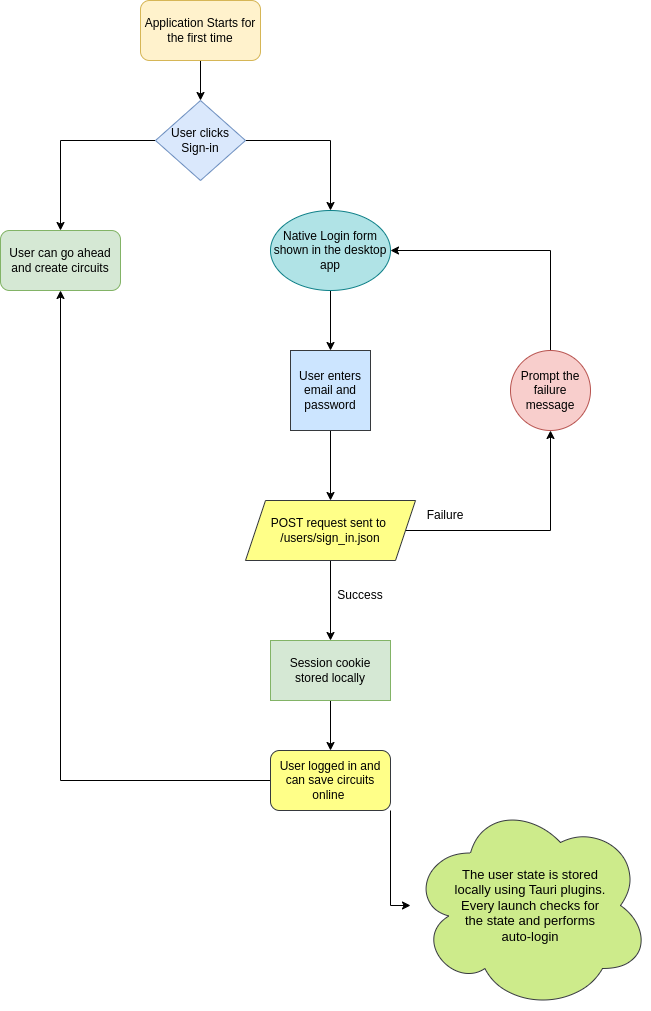

The diagram above was exported from draw.io. Its source (the exported page's mxGraphModel, read from the mxfile embedded in the PNG):
<mxGraphModel dx="678" dy="999" grid="1" gridSize="10" guides="1" tooltips="1" connect="1" arrows="1" fold="1" page="1" pageScale="1" pageWidth="850" pageHeight="1100" background="none" math="0" shadow="0">
  <root>
    <mxCell id="0" />
    <mxCell id="1" parent="0" />
    <mxCell id="Y260YVFirqwj-Dzn1d3C-5" style="edgeStyle=orthogonalEdgeStyle;rounded=0;orthogonalLoop=1;jettySize=auto;html=1;exitX=0.5;exitY=1;exitDx=0;exitDy=0;entryX=0.5;entryY=0;entryDx=0;entryDy=0;" edge="1" parent="1" source="Y260YVFirqwj-Dzn1d3C-1" target="Y260YVFirqwj-Dzn1d3C-2">
      <mxGeometry relative="1" as="geometry" />
    </mxCell>
    <mxCell id="Y260YVFirqwj-Dzn1d3C-1" value="Application Starts for the first time" style="rounded=1;whiteSpace=wrap;html=1;fillColor=#fff2cc;strokeColor=#d6b656;" vertex="1" parent="1">
      <mxGeometry x="160" y="40" width="120" height="60" as="geometry" />
    </mxCell>
    <mxCell id="Y260YVFirqwj-Dzn1d3C-4" style="edgeStyle=orthogonalEdgeStyle;rounded=0;orthogonalLoop=1;jettySize=auto;html=1;exitX=0;exitY=0.5;exitDx=0;exitDy=0;entryX=0.5;entryY=0;entryDx=0;entryDy=0;" edge="1" parent="1" source="Y260YVFirqwj-Dzn1d3C-2" target="Y260YVFirqwj-Dzn1d3C-3">
      <mxGeometry relative="1" as="geometry">
        <mxPoint x="80" y="180" as="targetPoint" />
      </mxGeometry>
    </mxCell>
    <mxCell id="Y260YVFirqwj-Dzn1d3C-10" style="edgeStyle=orthogonalEdgeStyle;rounded=0;orthogonalLoop=1;jettySize=auto;html=1;exitX=1;exitY=0.5;exitDx=0;exitDy=0;entryX=0.5;entryY=0;entryDx=0;entryDy=0;" edge="1" parent="1" source="Y260YVFirqwj-Dzn1d3C-2" target="Y260YVFirqwj-Dzn1d3C-6">
      <mxGeometry relative="1" as="geometry">
        <mxPoint x="350" y="180" as="targetPoint" />
      </mxGeometry>
    </mxCell>
    <mxCell id="Y260YVFirqwj-Dzn1d3C-2" value="User clicks Sign-in" style="rhombus;whiteSpace=wrap;html=1;fillColor=#dae8fc;strokeColor=#6c8ebf;" vertex="1" parent="1">
      <mxGeometry x="175" y="140" width="90" height="80" as="geometry" />
    </mxCell>
    <mxCell id="Y260YVFirqwj-Dzn1d3C-3" value="User can go ahead and create circuits" style="rounded=1;whiteSpace=wrap;html=1;fillColor=#d5e8d4;strokeColor=#82b366;" vertex="1" parent="1">
      <mxGeometry x="20" y="270" width="120" height="60" as="geometry" />
    </mxCell>
    <mxCell id="Y260YVFirqwj-Dzn1d3C-11" style="edgeStyle=orthogonalEdgeStyle;rounded=0;orthogonalLoop=1;jettySize=auto;html=1;exitX=0.5;exitY=1;exitDx=0;exitDy=0;entryX=0.5;entryY=0;entryDx=0;entryDy=0;" edge="1" parent="1" source="Y260YVFirqwj-Dzn1d3C-6" target="Y260YVFirqwj-Dzn1d3C-7">
      <mxGeometry relative="1" as="geometry" />
    </mxCell>
    <mxCell id="Y260YVFirqwj-Dzn1d3C-6" value="Native Login form shown in the desktop app" style="ellipse;whiteSpace=wrap;html=1;fillColor=#b0e3e6;strokeColor=#0e8088;" vertex="1" parent="1">
      <mxGeometry x="290" y="250" width="120" height="80" as="geometry" />
    </mxCell>
    <mxCell id="Y260YVFirqwj-Dzn1d3C-12" style="edgeStyle=orthogonalEdgeStyle;rounded=0;orthogonalLoop=1;jettySize=auto;html=1;exitX=0.5;exitY=1;exitDx=0;exitDy=0;" edge="1" parent="1" source="Y260YVFirqwj-Dzn1d3C-7" target="Y260YVFirqwj-Dzn1d3C-8">
      <mxGeometry relative="1" as="geometry" />
    </mxCell>
    <mxCell id="Y260YVFirqwj-Dzn1d3C-7" value="User enters email and password" style="whiteSpace=wrap;html=1;aspect=fixed;fillColor=#cce5ff;strokeColor=#36393d;" vertex="1" parent="1">
      <mxGeometry x="310" y="390" width="80" height="80" as="geometry" />
    </mxCell>
    <mxCell id="Y260YVFirqwj-Dzn1d3C-14" value="" style="edgeStyle=orthogonalEdgeStyle;rounded=0;orthogonalLoop=1;jettySize=auto;html=1;" edge="1" parent="1" source="Y260YVFirqwj-Dzn1d3C-8" target="Y260YVFirqwj-Dzn1d3C-13">
      <mxGeometry relative="1" as="geometry" />
    </mxCell>
    <mxCell id="Y260YVFirqwj-Dzn1d3C-21" style="edgeStyle=orthogonalEdgeStyle;rounded=0;orthogonalLoop=1;jettySize=auto;html=1;exitX=1;exitY=0.5;exitDx=0;exitDy=0;entryX=0.5;entryY=1;entryDx=0;entryDy=0;" edge="1" parent="1" source="Y260YVFirqwj-Dzn1d3C-8" target="Y260YVFirqwj-Dzn1d3C-20">
      <mxGeometry relative="1" as="geometry">
        <mxPoint x="570" y="570" as="targetPoint" />
      </mxGeometry>
    </mxCell>
    <mxCell id="Y260YVFirqwj-Dzn1d3C-8" value="POST request sent to&amp;nbsp; /users/sign_in.json" style="shape=parallelogram;perimeter=parallelogramPerimeter;whiteSpace=wrap;html=1;fixedSize=1;fillColor=#ffff88;strokeColor=#36393d;" vertex="1" parent="1">
      <mxGeometry x="265" y="540" width="170" height="60" as="geometry" />
    </mxCell>
    <mxCell id="Y260YVFirqwj-Dzn1d3C-17" style="edgeStyle=orthogonalEdgeStyle;rounded=0;orthogonalLoop=1;jettySize=auto;html=1;exitX=0.5;exitY=1;exitDx=0;exitDy=0;entryX=0.5;entryY=0;entryDx=0;entryDy=0;" edge="1" parent="1" source="Y260YVFirqwj-Dzn1d3C-13" target="Y260YVFirqwj-Dzn1d3C-15">
      <mxGeometry relative="1" as="geometry" />
    </mxCell>
    <mxCell id="Y260YVFirqwj-Dzn1d3C-13" value="Session cookie &lt;br&gt;stored locally" style="whiteSpace=wrap;html=1;fillColor=#d5e8d4;strokeColor=#82b366;" vertex="1" parent="1">
      <mxGeometry x="290" y="680" width="120" height="60" as="geometry" />
    </mxCell>
    <mxCell id="Y260YVFirqwj-Dzn1d3C-16" style="edgeStyle=orthogonalEdgeStyle;rounded=0;orthogonalLoop=1;jettySize=auto;html=1;exitX=0;exitY=0.5;exitDx=0;exitDy=0;entryX=0.5;entryY=1;entryDx=0;entryDy=0;" edge="1" parent="1" source="Y260YVFirqwj-Dzn1d3C-15" target="Y260YVFirqwj-Dzn1d3C-3">
      <mxGeometry relative="1" as="geometry">
        <mxPoint x="80" y="820" as="targetPoint" />
      </mxGeometry>
    </mxCell>
    <mxCell id="Y260YVFirqwj-Dzn1d3C-19" style="edgeStyle=orthogonalEdgeStyle;rounded=0;orthogonalLoop=1;jettySize=auto;html=1;exitX=1;exitY=1;exitDx=0;exitDy=0;" edge="1" parent="1" source="Y260YVFirqwj-Dzn1d3C-15" target="Y260YVFirqwj-Dzn1d3C-18">
      <mxGeometry relative="1" as="geometry" />
    </mxCell>
    <mxCell id="Y260YVFirqwj-Dzn1d3C-15" value="User logged in and can save circuits online&amp;nbsp;" style="rounded=1;whiteSpace=wrap;html=1;fillColor=#ffff88;strokeColor=#36393d;" vertex="1" parent="1">
      <mxGeometry x="290" y="790" width="120" height="60" as="geometry" />
    </mxCell>
    <mxCell id="Y260YVFirqwj-Dzn1d3C-18" value="&lt;font style=&quot;font-size: 13px;&quot;&gt;The user state is stored &lt;br&gt;locally using Tauri plugins. &lt;br&gt;Every launch checks for &lt;br&gt;the state and performs &lt;br&gt;auto-login&lt;/font&gt;" style="ellipse;shape=cloud;whiteSpace=wrap;html=1;fillColor=#cdeb8b;strokeColor=#36393d;" vertex="1" parent="1">
      <mxGeometry x="430" y="840" width="240" height="210" as="geometry" />
    </mxCell>
    <mxCell id="Y260YVFirqwj-Dzn1d3C-23" style="edgeStyle=orthogonalEdgeStyle;rounded=0;orthogonalLoop=1;jettySize=auto;html=1;exitX=0.5;exitY=0;exitDx=0;exitDy=0;entryX=1;entryY=0.5;entryDx=0;entryDy=0;" edge="1" parent="1" source="Y260YVFirqwj-Dzn1d3C-20" target="Y260YVFirqwj-Dzn1d3C-6">
      <mxGeometry relative="1" as="geometry">
        <Array as="points">
          <mxPoint x="570" y="290" />
        </Array>
      </mxGeometry>
    </mxCell>
    <mxCell id="Y260YVFirqwj-Dzn1d3C-20" value="Prompt the failure message" style="ellipse;whiteSpace=wrap;html=1;aspect=fixed;fillColor=#f8cecc;strokeColor=#b85450;" vertex="1" parent="1">
      <mxGeometry x="530" y="390" width="80" height="80" as="geometry" />
    </mxCell>
    <mxCell id="Y260YVFirqwj-Dzn1d3C-24" value="Failure" style="text;html=1;align=center;verticalAlign=middle;whiteSpace=wrap;rounded=0;" vertex="1" parent="1">
      <mxGeometry x="435" y="540" width="60" height="30" as="geometry" />
    </mxCell>
    <mxCell id="Y260YVFirqwj-Dzn1d3C-25" value="Success" style="text;html=1;align=center;verticalAlign=middle;whiteSpace=wrap;rounded=0;" vertex="1" parent="1">
      <mxGeometry x="350" y="620" width="60" height="30" as="geometry" />
    </mxCell>
  </root>
</mxGraphModel>